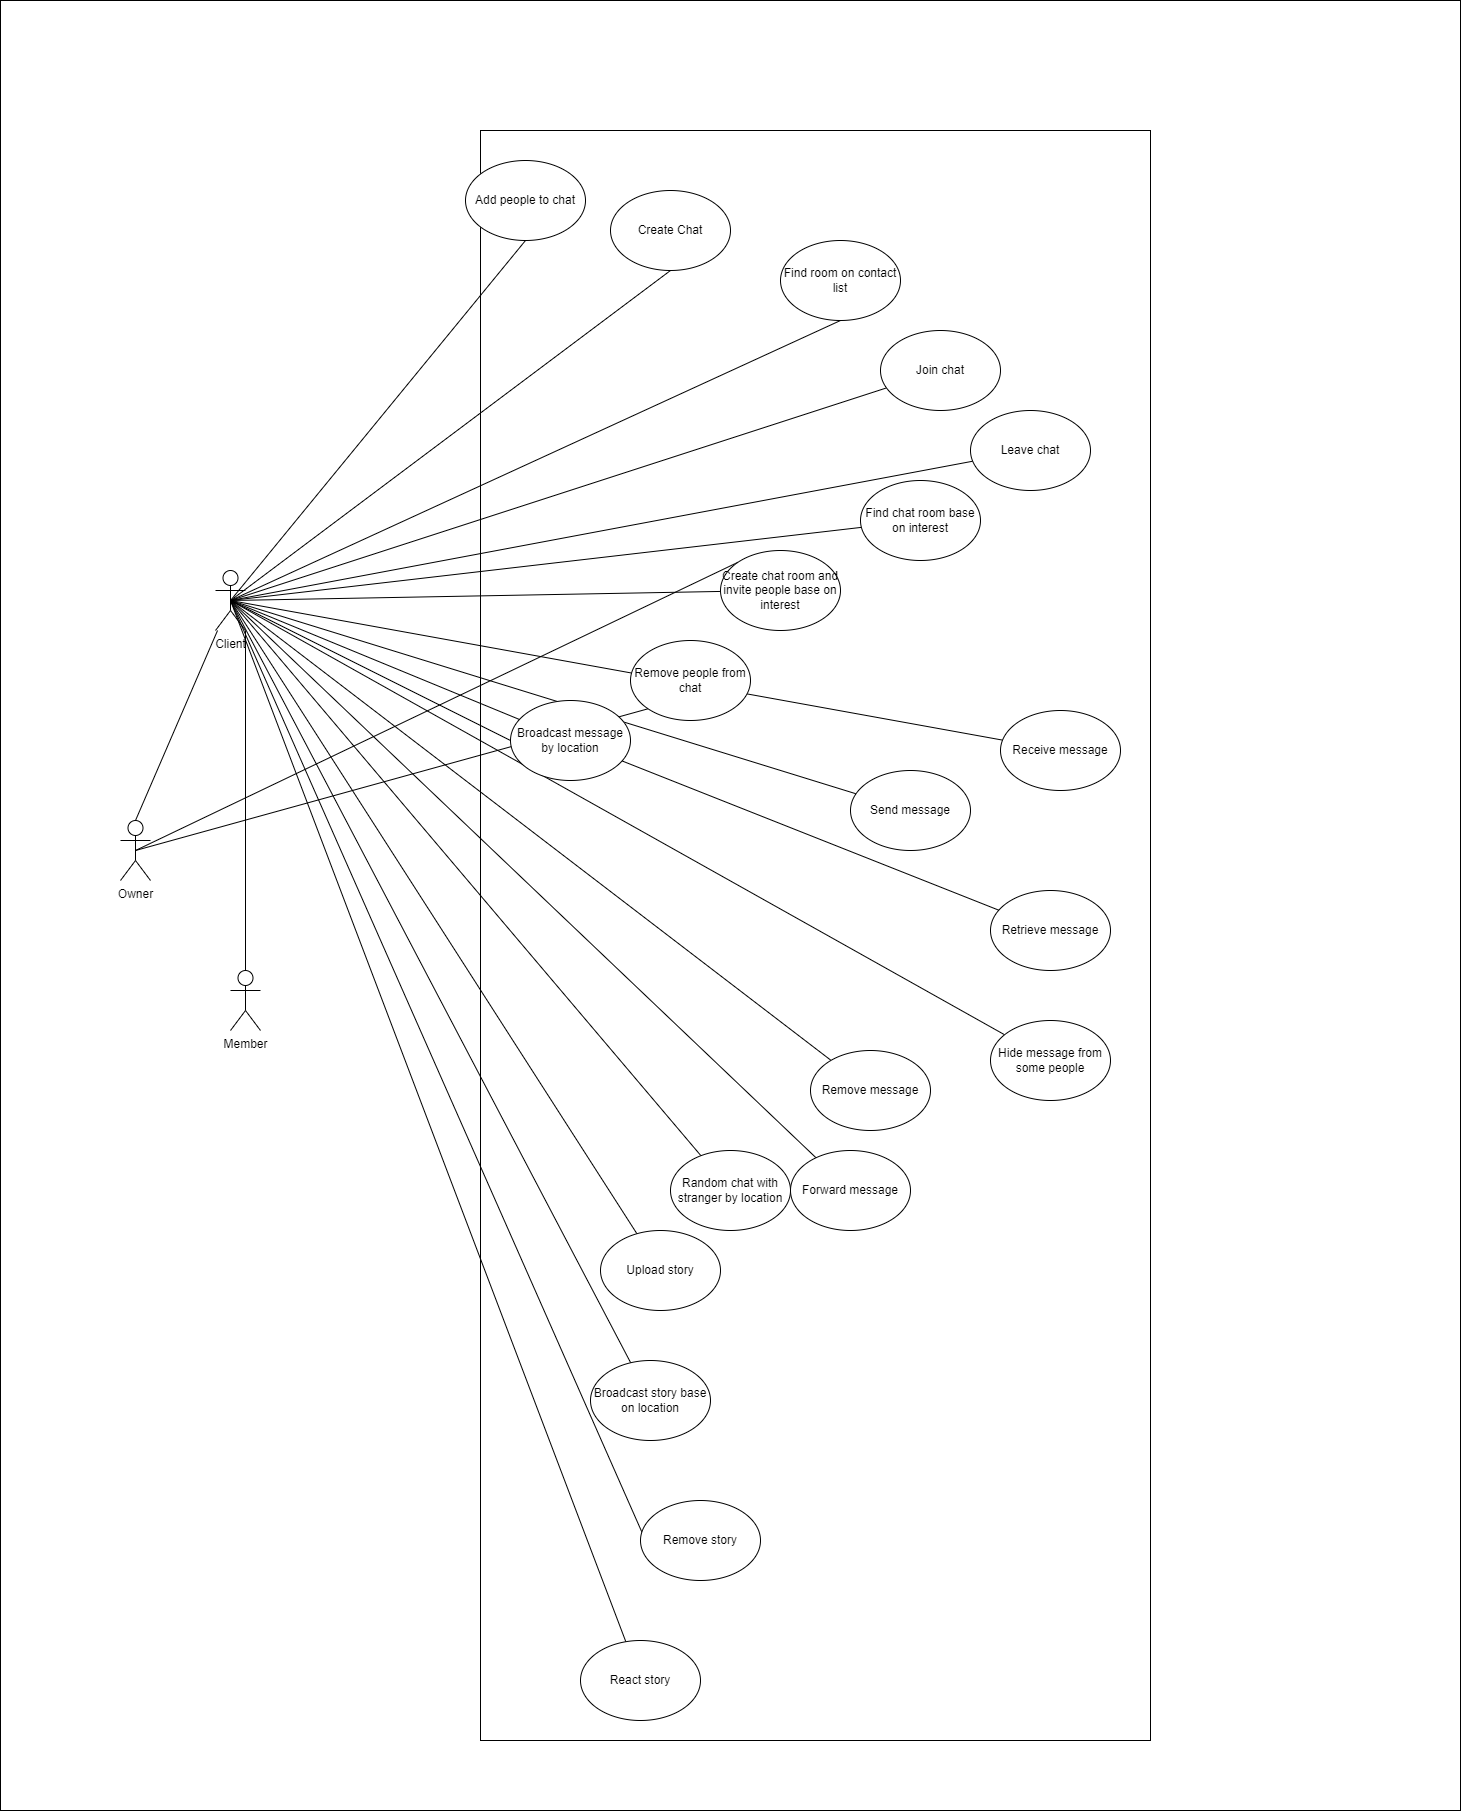

The diagram above was exported from draw.io. Its source (the exported page's mxGraphModel, read from the mxfile embedded in the PNG):
<mxGraphModel dx="3679" dy="2731" grid="1" gridSize="10" guides="1" tooltips="1" connect="1" arrows="1" fold="1" page="1" pageScale="1" pageWidth="850" pageHeight="1100" math="0" shadow="0">
  <root>
    <mxCell id="0" />
    <mxCell id="1" parent="0" />
    <mxCell id="FxD3xL9QVqdfCPmVJC_e-1" value="" style="rounded=0;whiteSpace=wrap;html=1;" parent="1" vertex="1">
      <mxGeometry x="-100" y="-400" width="1460" height="1810" as="geometry" />
    </mxCell>
    <mxCell id="6FADyR7GGQcoFJj8oYjN-4" value="" style="rounded=0;whiteSpace=wrap;html=1;" parent="1" vertex="1">
      <mxGeometry x="380" y="-270" width="670" height="1610" as="geometry" />
    </mxCell>
    <mxCell id="6FADyR7GGQcoFJj8oYjN-48" style="edgeStyle=none;rounded=0;orthogonalLoop=1;jettySize=auto;html=1;exitX=0.5;exitY=0.5;exitDx=0;exitDy=0;exitPerimeter=0;entryX=0.5;entryY=1;entryDx=0;entryDy=0;endArrow=none;endFill=0;" parent="1" source="6FADyR7GGQcoFJj8oYjN-1" target="6FADyR7GGQcoFJj8oYjN-12" edge="1">
      <mxGeometry relative="1" as="geometry" />
    </mxCell>
    <mxCell id="6FADyR7GGQcoFJj8oYjN-49" style="edgeStyle=none;rounded=0;orthogonalLoop=1;jettySize=auto;html=1;exitX=0.5;exitY=0.5;exitDx=0;exitDy=0;exitPerimeter=0;entryX=0.5;entryY=1;entryDx=0;entryDy=0;endArrow=none;endFill=0;" parent="1" source="6FADyR7GGQcoFJj8oYjN-1" target="6FADyR7GGQcoFJj8oYjN-13" edge="1">
      <mxGeometry relative="1" as="geometry" />
    </mxCell>
    <mxCell id="6FADyR7GGQcoFJj8oYjN-50" style="edgeStyle=none;rounded=0;orthogonalLoop=1;jettySize=auto;html=1;exitX=0.5;exitY=0.5;exitDx=0;exitDy=0;exitPerimeter=0;endArrow=none;endFill=0;" parent="1" source="6FADyR7GGQcoFJj8oYjN-1" target="6FADyR7GGQcoFJj8oYjN-14" edge="1">
      <mxGeometry relative="1" as="geometry" />
    </mxCell>
    <mxCell id="6FADyR7GGQcoFJj8oYjN-51" style="edgeStyle=none;rounded=0;orthogonalLoop=1;jettySize=auto;html=1;exitX=0.5;exitY=0.5;exitDx=0;exitDy=0;exitPerimeter=0;endArrow=none;endFill=0;" parent="1" source="6FADyR7GGQcoFJj8oYjN-1" target="6FADyR7GGQcoFJj8oYjN-15" edge="1">
      <mxGeometry relative="1" as="geometry" />
    </mxCell>
    <mxCell id="6FADyR7GGQcoFJj8oYjN-52" style="edgeStyle=none;rounded=0;orthogonalLoop=1;jettySize=auto;html=1;exitX=0.5;exitY=0.5;exitDx=0;exitDy=0;exitPerimeter=0;endArrow=none;endFill=0;" parent="1" source="6FADyR7GGQcoFJj8oYjN-1" target="6FADyR7GGQcoFJj8oYjN-34" edge="1">
      <mxGeometry relative="1" as="geometry" />
    </mxCell>
    <mxCell id="6FADyR7GGQcoFJj8oYjN-53" style="edgeStyle=none;rounded=0;orthogonalLoop=1;jettySize=auto;html=1;exitX=0.5;exitY=0.5;exitDx=0;exitDy=0;exitPerimeter=0;endArrow=none;endFill=0;" parent="1" source="6FADyR7GGQcoFJj8oYjN-1" target="6FADyR7GGQcoFJj8oYjN-35" edge="1">
      <mxGeometry relative="1" as="geometry" />
    </mxCell>
    <mxCell id="6FADyR7GGQcoFJj8oYjN-55" style="edgeStyle=none;rounded=0;orthogonalLoop=1;jettySize=auto;html=1;exitX=0.5;exitY=0.5;exitDx=0;exitDy=0;exitPerimeter=0;entryX=0;entryY=0.5;entryDx=0;entryDy=0;endArrow=none;endFill=0;" parent="1" source="6FADyR7GGQcoFJj8oYjN-1" target="6FADyR7GGQcoFJj8oYjN-30" edge="1">
      <mxGeometry relative="1" as="geometry" />
    </mxCell>
    <mxCell id="6FADyR7GGQcoFJj8oYjN-57" style="edgeStyle=none;rounded=0;orthogonalLoop=1;jettySize=auto;html=1;exitX=0.5;exitY=0.5;exitDx=0;exitDy=0;exitPerimeter=0;endArrow=none;endFill=0;" parent="1" source="6FADyR7GGQcoFJj8oYjN-1" target="6FADyR7GGQcoFJj8oYjN-22" edge="1">
      <mxGeometry relative="1" as="geometry" />
    </mxCell>
    <mxCell id="6FADyR7GGQcoFJj8oYjN-58" style="edgeStyle=none;rounded=0;orthogonalLoop=1;jettySize=auto;html=1;exitX=0.5;exitY=0.5;exitDx=0;exitDy=0;exitPerimeter=0;endArrow=none;endFill=0;" parent="1" source="6FADyR7GGQcoFJj8oYjN-1" target="6FADyR7GGQcoFJj8oYjN-23" edge="1">
      <mxGeometry relative="1" as="geometry" />
    </mxCell>
    <mxCell id="6FADyR7GGQcoFJj8oYjN-59" style="edgeStyle=none;rounded=0;orthogonalLoop=1;jettySize=auto;html=1;exitX=0.5;exitY=0.5;exitDx=0;exitDy=0;exitPerimeter=0;endArrow=none;endFill=0;startArrow=none;" parent="1" source="6FADyR7GGQcoFJj8oYjN-30" target="6FADyR7GGQcoFJj8oYjN-24" edge="1">
      <mxGeometry relative="1" as="geometry" />
    </mxCell>
    <mxCell id="6FADyR7GGQcoFJj8oYjN-60" style="edgeStyle=none;rounded=0;orthogonalLoop=1;jettySize=auto;html=1;exitX=0.5;exitY=0.5;exitDx=0;exitDy=0;exitPerimeter=0;endArrow=none;endFill=0;" parent="1" source="6FADyR7GGQcoFJj8oYjN-1" target="6FADyR7GGQcoFJj8oYjN-28" edge="1">
      <mxGeometry relative="1" as="geometry" />
    </mxCell>
    <mxCell id="6FADyR7GGQcoFJj8oYjN-61" style="edgeStyle=none;rounded=0;orthogonalLoop=1;jettySize=auto;html=1;exitX=0.5;exitY=0.5;exitDx=0;exitDy=0;exitPerimeter=0;endArrow=none;endFill=0;" parent="1" source="6FADyR7GGQcoFJj8oYjN-1" target="6FADyR7GGQcoFJj8oYjN-27" edge="1">
      <mxGeometry relative="1" as="geometry" />
    </mxCell>
    <mxCell id="6FADyR7GGQcoFJj8oYjN-62" style="edgeStyle=none;rounded=0;orthogonalLoop=1;jettySize=auto;html=1;exitX=0.5;exitY=0.5;exitDx=0;exitDy=0;exitPerimeter=0;endArrow=none;endFill=0;" parent="1" source="6FADyR7GGQcoFJj8oYjN-1" target="6FADyR7GGQcoFJj8oYjN-25" edge="1">
      <mxGeometry relative="1" as="geometry" />
    </mxCell>
    <mxCell id="6FADyR7GGQcoFJj8oYjN-63" style="edgeStyle=none;rounded=0;orthogonalLoop=1;jettySize=auto;html=1;exitX=0.5;exitY=0.5;exitDx=0;exitDy=0;exitPerimeter=0;endArrow=none;endFill=0;" parent="1" source="6FADyR7GGQcoFJj8oYjN-1" target="6FADyR7GGQcoFJj8oYjN-32" edge="1">
      <mxGeometry relative="1" as="geometry" />
    </mxCell>
    <mxCell id="6FADyR7GGQcoFJj8oYjN-64" style="edgeStyle=none;rounded=0;orthogonalLoop=1;jettySize=auto;html=1;exitX=0.5;exitY=0.5;exitDx=0;exitDy=0;exitPerimeter=0;endArrow=none;endFill=0;" parent="1" source="6FADyR7GGQcoFJj8oYjN-1" target="6FADyR7GGQcoFJj8oYjN-38" edge="1">
      <mxGeometry relative="1" as="geometry" />
    </mxCell>
    <mxCell id="6FADyR7GGQcoFJj8oYjN-65" style="edgeStyle=none;rounded=0;orthogonalLoop=1;jettySize=auto;html=1;exitX=0.5;exitY=0.5;exitDx=0;exitDy=0;exitPerimeter=0;endArrow=none;endFill=0;" parent="1" source="6FADyR7GGQcoFJj8oYjN-1" target="6FADyR7GGQcoFJj8oYjN-40" edge="1">
      <mxGeometry relative="1" as="geometry" />
    </mxCell>
    <mxCell id="6FADyR7GGQcoFJj8oYjN-66" style="edgeStyle=none;rounded=0;orthogonalLoop=1;jettySize=auto;html=1;exitX=0.5;exitY=0.5;exitDx=0;exitDy=0;exitPerimeter=0;entryX=0;entryY=1;entryDx=0;entryDy=0;endArrow=none;endFill=0;" parent="1" source="6FADyR7GGQcoFJj8oYjN-1" target="6FADyR7GGQcoFJj8oYjN-39" edge="1">
      <mxGeometry relative="1" as="geometry" />
    </mxCell>
    <mxCell id="6FADyR7GGQcoFJj8oYjN-72" style="edgeStyle=none;rounded=0;orthogonalLoop=1;jettySize=auto;html=1;entryX=0.5;entryY=0;entryDx=0;entryDy=0;entryPerimeter=0;endArrow=none;endFill=0;" parent="1" source="6FADyR7GGQcoFJj8oYjN-1" target="6FADyR7GGQcoFJj8oYjN-2" edge="1">
      <mxGeometry relative="1" as="geometry" />
    </mxCell>
    <mxCell id="6FADyR7GGQcoFJj8oYjN-76" style="edgeStyle=none;rounded=0;orthogonalLoop=1;jettySize=auto;html=1;exitX=0.5;exitY=0.5;exitDx=0;exitDy=0;exitPerimeter=0;endArrow=none;endFill=0;" parent="1" source="6FADyR7GGQcoFJj8oYjN-1" target="6FADyR7GGQcoFJj8oYjN-75" edge="1">
      <mxGeometry relative="1" as="geometry" />
    </mxCell>
    <mxCell id="6FADyR7GGQcoFJj8oYjN-1" value="Client" style="shape=umlActor;verticalLabelPosition=bottom;verticalAlign=top;html=1;outlineConnect=0;" parent="1" vertex="1">
      <mxGeometry x="115" y="170" width="30" height="60" as="geometry" />
    </mxCell>
    <mxCell id="6FADyR7GGQcoFJj8oYjN-73" style="edgeStyle=none;rounded=0;orthogonalLoop=1;jettySize=auto;html=1;exitX=0.5;exitY=0.5;exitDx=0;exitDy=0;exitPerimeter=0;entryX=0;entryY=1;entryDx=0;entryDy=0;endArrow=none;endFill=0;" parent="1" source="6FADyR7GGQcoFJj8oYjN-2" target="6FADyR7GGQcoFJj8oYjN-20" edge="1">
      <mxGeometry relative="1" as="geometry" />
    </mxCell>
    <mxCell id="6FADyR7GGQcoFJj8oYjN-74" style="edgeStyle=none;rounded=0;orthogonalLoop=1;jettySize=auto;html=1;exitX=0.5;exitY=0.5;exitDx=0;exitDy=0;exitPerimeter=0;entryX=0;entryY=0;entryDx=0;entryDy=0;endArrow=none;endFill=0;" parent="1" source="6FADyR7GGQcoFJj8oYjN-2" target="6FADyR7GGQcoFJj8oYjN-35" edge="1">
      <mxGeometry relative="1" as="geometry" />
    </mxCell>
    <mxCell id="6FADyR7GGQcoFJj8oYjN-2" value="Owner&lt;br&gt;" style="shape=umlActor;verticalLabelPosition=bottom;verticalAlign=top;html=1;outlineConnect=0;" parent="1" vertex="1">
      <mxGeometry x="20" y="420" width="30" height="60" as="geometry" />
    </mxCell>
    <mxCell id="6FADyR7GGQcoFJj8oYjN-71" style="edgeStyle=none;rounded=0;orthogonalLoop=1;jettySize=auto;html=1;exitX=0.5;exitY=0;exitDx=0;exitDy=0;exitPerimeter=0;endArrow=none;endFill=0;entryX=1;entryY=1;entryDx=0;entryDy=0;entryPerimeter=0;" parent="1" source="6FADyR7GGQcoFJj8oYjN-3" target="6FADyR7GGQcoFJj8oYjN-1" edge="1">
      <mxGeometry relative="1" as="geometry">
        <mxPoint x="135" y="240" as="targetPoint" />
      </mxGeometry>
    </mxCell>
    <mxCell id="6FADyR7GGQcoFJj8oYjN-3" value="Member&lt;br&gt;" style="shape=umlActor;verticalLabelPosition=bottom;verticalAlign=top;html=1;outlineConnect=0;" parent="1" vertex="1">
      <mxGeometry x="130" y="570" width="30" height="60" as="geometry" />
    </mxCell>
    <mxCell id="6FADyR7GGQcoFJj8oYjN-12" value="Create Chat" style="ellipse;whiteSpace=wrap;html=1;" parent="1" vertex="1">
      <mxGeometry x="510" y="-210" width="120" height="80" as="geometry" />
    </mxCell>
    <mxCell id="6FADyR7GGQcoFJj8oYjN-13" value="Find room on contact list" style="ellipse;whiteSpace=wrap;html=1;" parent="1" vertex="1">
      <mxGeometry x="680" y="-160" width="120" height="80" as="geometry" />
    </mxCell>
    <mxCell id="6FADyR7GGQcoFJj8oYjN-14" value="Join chat" style="ellipse;whiteSpace=wrap;html=1;" parent="1" vertex="1">
      <mxGeometry x="780" y="-70" width="120" height="80" as="geometry" />
    </mxCell>
    <mxCell id="6FADyR7GGQcoFJj8oYjN-15" value="Leave chat" style="ellipse;whiteSpace=wrap;html=1;" parent="1" vertex="1">
      <mxGeometry x="870" y="10" width="120" height="80" as="geometry" />
    </mxCell>
    <mxCell id="6FADyR7GGQcoFJj8oYjN-19" value="Add people to chat" style="ellipse;whiteSpace=wrap;html=1;" parent="1" vertex="1">
      <mxGeometry x="365" y="-240" width="120" height="80" as="geometry" />
    </mxCell>
    <mxCell id="6FADyR7GGQcoFJj8oYjN-20" value="Remove people from chat" style="ellipse;whiteSpace=wrap;html=1;" parent="1" vertex="1">
      <mxGeometry x="530" y="240" width="120" height="80" as="geometry" />
    </mxCell>
    <mxCell id="6FADyR7GGQcoFJj8oYjN-22" value="Send message" style="ellipse;whiteSpace=wrap;html=1;" parent="1" vertex="1">
      <mxGeometry x="750" y="370" width="120" height="80" as="geometry" />
    </mxCell>
    <mxCell id="6FADyR7GGQcoFJj8oYjN-23" value="Receive message" style="ellipse;whiteSpace=wrap;html=1;" parent="1" vertex="1">
      <mxGeometry x="900" y="310" width="120" height="80" as="geometry" />
    </mxCell>
    <mxCell id="6FADyR7GGQcoFJj8oYjN-24" value="Retrieve message" style="ellipse;whiteSpace=wrap;html=1;" parent="1" vertex="1">
      <mxGeometry x="890" y="490" width="120" height="80" as="geometry" />
    </mxCell>
    <mxCell id="6FADyR7GGQcoFJj8oYjN-25" value="Forward message" style="ellipse;whiteSpace=wrap;html=1;" parent="1" vertex="1">
      <mxGeometry x="690" y="750" width="120" height="80" as="geometry" />
    </mxCell>
    <mxCell id="6FADyR7GGQcoFJj8oYjN-27" value="Remove message" style="ellipse;whiteSpace=wrap;html=1;" parent="1" vertex="1">
      <mxGeometry x="710" y="650" width="120" height="80" as="geometry" />
    </mxCell>
    <mxCell id="6FADyR7GGQcoFJj8oYjN-28" value="Hide message from some people" style="ellipse;whiteSpace=wrap;html=1;" parent="1" vertex="1">
      <mxGeometry x="890" y="620" width="120" height="80" as="geometry" />
    </mxCell>
    <mxCell id="6FADyR7GGQcoFJj8oYjN-32" value="Random chat with stranger by location" style="ellipse;whiteSpace=wrap;html=1;" parent="1" vertex="1">
      <mxGeometry x="570" y="750" width="120" height="80" as="geometry" />
    </mxCell>
    <mxCell id="6FADyR7GGQcoFJj8oYjN-34" value="Find chat room base on interest" style="ellipse;whiteSpace=wrap;html=1;" parent="1" vertex="1">
      <mxGeometry x="760" y="80" width="120" height="80" as="geometry" />
    </mxCell>
    <mxCell id="6FADyR7GGQcoFJj8oYjN-35" value="Create chat room and invite people base on interest" style="ellipse;whiteSpace=wrap;html=1;" parent="1" vertex="1">
      <mxGeometry x="620" y="150" width="120" height="80" as="geometry" />
    </mxCell>
    <mxCell id="6FADyR7GGQcoFJj8oYjN-38" value="Upload story" style="ellipse;whiteSpace=wrap;html=1;" parent="1" vertex="1">
      <mxGeometry x="500" y="830" width="120" height="80" as="geometry" />
    </mxCell>
    <mxCell id="6FADyR7GGQcoFJj8oYjN-39" value="Remove story" style="ellipse;whiteSpace=wrap;html=1;" parent="1" vertex="1">
      <mxGeometry x="540" y="1100" width="120" height="80" as="geometry" />
    </mxCell>
    <mxCell id="6FADyR7GGQcoFJj8oYjN-40" value="Broadcast story base on location" style="ellipse;whiteSpace=wrap;html=1;" parent="1" vertex="1">
      <mxGeometry x="490" y="960" width="120" height="80" as="geometry" />
    </mxCell>
    <mxCell id="6FADyR7GGQcoFJj8oYjN-46" style="edgeStyle=none;rounded=0;orthogonalLoop=1;jettySize=auto;html=1;exitX=0.5;exitY=0.5;exitDx=0;exitDy=0;exitPerimeter=0;entryX=0.5;entryY=1;entryDx=0;entryDy=0;endArrow=none;endFill=0;" parent="1" source="6FADyR7GGQcoFJj8oYjN-1" target="6FADyR7GGQcoFJj8oYjN-19" edge="1">
      <mxGeometry relative="1" as="geometry" />
    </mxCell>
    <mxCell id="6FADyR7GGQcoFJj8oYjN-75" value="React story&lt;br&gt;" style="ellipse;whiteSpace=wrap;html=1;" parent="1" vertex="1">
      <mxGeometry x="480" y="1240" width="120" height="80" as="geometry" />
    </mxCell>
    <mxCell id="6FADyR7GGQcoFJj8oYjN-30" value="Broadcast message&lt;br&gt;by location" style="ellipse;whiteSpace=wrap;html=1;" parent="1" vertex="1">
      <mxGeometry x="410" y="300" width="120" height="80" as="geometry" />
    </mxCell>
    <mxCell id="ri3rw1Lml9RGHuPwjwbV-6" value="" style="edgeStyle=none;rounded=0;orthogonalLoop=1;jettySize=auto;html=1;exitX=0.5;exitY=0.5;exitDx=0;exitDy=0;exitPerimeter=0;endArrow=none;endFill=0;" parent="1" source="6FADyR7GGQcoFJj8oYjN-1" target="6FADyR7GGQcoFJj8oYjN-30" edge="1">
      <mxGeometry relative="1" as="geometry">
        <mxPoint x="130" y="200" as="sourcePoint" />
        <mxPoint x="898.6335186139868" y="509.32812334465325" as="targetPoint" />
      </mxGeometry>
    </mxCell>
  </root>
</mxGraphModel>